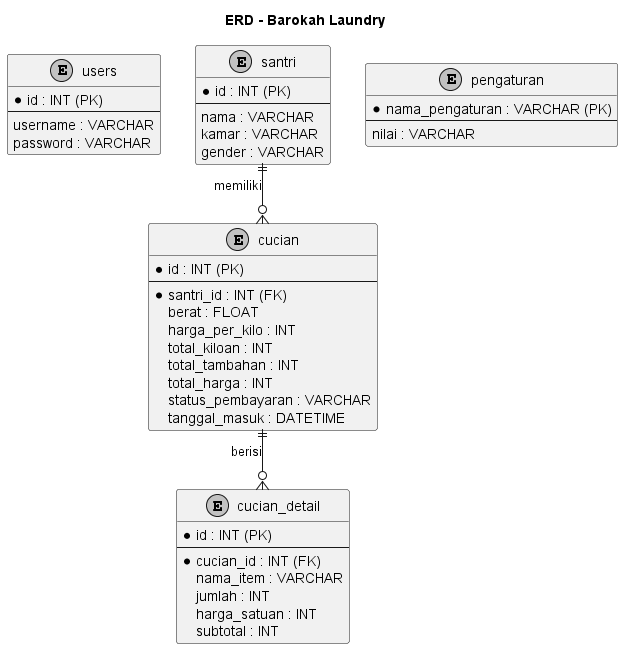

The diagram above was rendered by PlantUML. Its source (embedded in the PNG):
@startuml
skinparam linetype ortho
skinparam monochrome true
skinparam shadowing false

title ERD - Barokah Laundry

entity "users" as users {
    * id : INT (PK)
    --
    username : VARCHAR
    password : VARCHAR
}

entity "santri" as santri {
    * id : INT (PK)
    --
    nama : VARCHAR
    kamar : VARCHAR
    gender : VARCHAR
}

entity "cucian" as cucian {
    * id : INT (PK)
    --
    * santri_id : INT (FK)
    berat : FLOAT
    harga_per_kilo : INT
    total_kiloan : INT
    total_tambahan : INT
    total_harga : INT
    status_pembayaran : VARCHAR
    tanggal_masuk : DATETIME
}

entity "cucian_detail" as detail {
    * id : INT (PK)
    --
    * cucian_id : INT (FK)
    nama_item : VARCHAR
    jumlah : INT
    harga_satuan : INT
    subtotal : INT
}

entity "pengaturan" as pengaturan {
    * nama_pengaturan : VARCHAR (PK)
    --
    nilai : VARCHAR
}

' Relasi sesuai logic controller
santri ||--o{ cucian : "memiliki"
cucian ||--o{ detail : "berisi"
@enduml